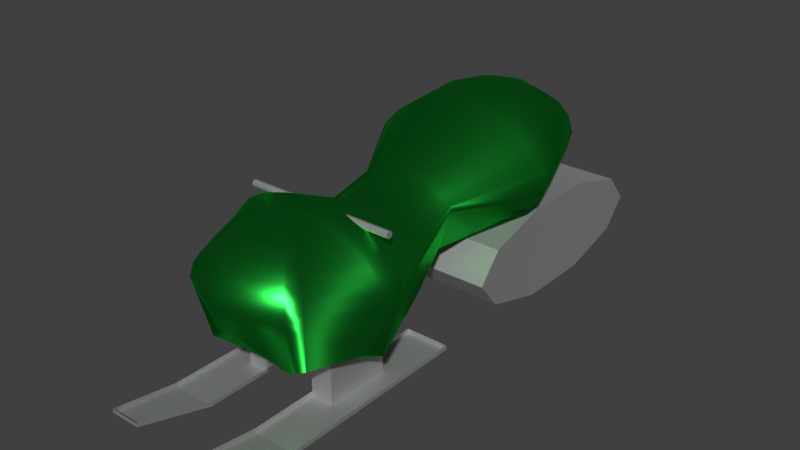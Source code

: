 # Source: mg-schneemobil.blend  (saved by Blender 2.74.0; exported with 4.5.12 LTS)
import bpy
from mathutils import Matrix  # noqa: F401  (used for matrix-valued properties, if any)

bpy.ops.wm.read_factory_settings(use_empty=True)
scene = bpy.context.scene
scene.name = 'Scene'

# ---- collections
col_collection_1 = bpy.data.collections.new('Collection 1'); scene.collection.children.link(col_collection_1)

# ---- materials (node trees are filled in below, after node groups)
mat_material_002 = bpy.data.materials.new('Material.002')
mat_material_002.alpha_threshold = 0.0
mat_material_002.roughness = 0.5
mat_material_001 = bpy.data.materials.new('Material.001')
mat_material_001.alpha_threshold = 0.0
mat_material_001.roughness = 0.5

# ---- material node trees
mat_material_002.use_nodes = True; mat_material_002.node_tree.nodes.clear()
_N = mat_material_002.node_tree.nodes; _L = mat_material_002.node_tree.links
n0 = _N.new('ShaderNodeOutputMaterial'); n0.name = 'Material Output'; n0.location = (300, 300)
n1 = _N.new('ShaderNodeMixShader'); n1.name = 'Mix Shader'; n1.location = (10, 300)
n1.inputs[0].default_value = 0.07143
n2 = _N.new('ShaderNodeBsdfAnisotropic'); n2.name = 'Glossy BSDF'; n2.location = (-190, 200)
n2.distribution = 'GGX'
n2.inputs[0].default_value = (0.6619, 0.6619, 0.6619, 1.0)
n2.inputs[1].default_value = 0.7206
n3 = _N.new('ShaderNodeBsdfDiffuse'); n3.name = 'Diffuse BSDF'; n3.location = (-190, 100)
n3.inputs[0].default_value = (0.1734, 0.1734, 0.1734, 1.0)
_L.new(n1.outputs[0], n0.inputs[0])
_L.new(n2.outputs[0], n1.inputs[1])
_L.new(n3.outputs[0], n1.inputs[2])
n0.is_active_output = True
mat_material_001.use_nodes = True; mat_material_001.node_tree.nodes.clear()
_N = mat_material_001.node_tree.nodes; _L = mat_material_001.node_tree.links
n0 = _N.new('ShaderNodeOutputMaterial'); n0.name = 'Material Output'; n0.location = (300, 300)
n1 = _N.new('ShaderNodeBsdfAnisotropic'); n1.name = 'Glossy BSDF'; n1.location = (100, 300)
n1.distribution = 'GGX'
n1.inputs[0].default_value = (0.02249, 0.5815, 0.06177, 1.0)
n1.inputs[1].default_value = 0.3958
_L.new(n1.outputs[0], n0.inputs[0])
n0.is_active_output = True

# ---- world
world_world = bpy.data.worlds.new('World'); scene.world = world_world
world_world.color = (0.05088, 0.05088, 0.05088)
world_world.use_sun_shadow = False
world_world.sun_shadow_jitter_overblur = 0.0
world_world.cycles.sampling_method = 'MANUAL'
world_world.cycles.sample_map_resolution = 256

# ---- meshes
me_cylinder_004 = bpy.data.meshes.new('Cylinder.004')
me_cylinder_004.from_pydata([(0.0, 1.0, -1.0), (0.0, 1.0, 1.0), (0.5878, 0.809, -1.0), (0.5878, 0.809, 1.0), (0.9511, 0.309, -1.0), (0.9511, 0.309, 1.0), (0.9511, -0.309, -1.0), (0.9511, -0.309, 1.0), (0.5878, -0.809, -1.0), (0.5878, -0.809, 1.0), (-8.742e-08, -1.0, -1.0), (-8.742e-08, -1.0, 1.0), (-0.5878, -0.809, -1.0), (-0.5878, -0.809, 1.0), (-0.9511, -0.309, -1.0), (-0.9511, -0.309, 1.0), (-0.9511, 0.309, -1.0), (-0.9511, 0.309, 1.0), (-0.5878, 0.809, -1.0), (-0.5878, 0.809, 1.0)], [], [(0, 1, 3, 2), (2, 3, 5, 4), (4, 5, 7, 6), (6, 7, 9, 8), (8, 9, 11, 10), (10, 11, 13, 12), (12, 13, 15, 14), (14, 15, 17, 16), (3, 1, 19, 17, 15, 13, 11, 9, 7, 5), (18, 19, 1, 0), (16, 17, 19, 18), (0, 2, 4, 6, 8, 10, 12, 14, 16, 18)])
me_cylinder_004.materials.append(mat_material_002)
me_cylinder_004.use_remesh_preserve_volume = False
me_cylinder_004.use_remesh_preserve_attributes = False
me_cylinder_004.use_mirror_vertex_groups = False
me_cylinder_004.update()
me_cylinder_003 = bpy.data.meshes.new('Cylinder.003')
me_cylinder_003.from_pydata([(0.0, 1.0, -1.0), (0.0, 1.0, 1.0), (0.5878, 0.809, -1.0), (0.5878, 0.809, 1.0), (0.9511, 0.309, -1.0), (0.9511, 0.309, 1.0), (0.9511, -0.309, -1.0), (0.9511, -0.309, 1.0), (0.5878, -0.809, -1.0), (0.5878, -0.809, 1.0), (-8.742e-08, -1.0, -1.0), (-8.742e-08, -1.0, 1.0), (-0.5878, -0.809, -1.0), (-0.5878, -0.809, 1.0), (-0.9511, -0.309, -1.0), (-0.9511, -0.309, 1.0), (-0.9511, 0.309, -1.0), (-0.9511, 0.309, 1.0), (-0.5878, 0.809, -1.0), (-0.5878, 0.809, 1.0)], [], [(0, 1, 3, 2), (2, 3, 5, 4), (4, 5, 7, 6), (6, 7, 9, 8), (8, 9, 11, 10), (10, 11, 13, 12), (12, 13, 15, 14), (14, 15, 17, 16), (3, 1, 19, 17, 15, 13, 11, 9, 7, 5), (18, 19, 1, 0), (16, 17, 19, 18), (0, 2, 4, 6, 8, 10, 12, 14, 16, 18)])
me_cylinder_003.materials.append(mat_material_002)
me_cylinder_003.use_remesh_preserve_volume = False
me_cylinder_003.use_remesh_preserve_attributes = False
me_cylinder_003.use_mirror_vertex_groups = False
me_cylinder_003.update()
me_sphere_002 = bpy.data.meshes.new('Sphere.002')
me_sphere_002.from_pydata([(-0.5214, -0.0508, 0.1364), (-0.7179, -0.0508, -0.02622), (-0.8441, -0.0508, -0.2311), (-0.8876, -0.0508, -0.4582), (-0.8441, -0.0508, -0.6853), (-0.7179, -0.0508, -1.358), (-0.309, 0.0, -1.76), (-0.2185, 0.2185, -1.76), (3.041e-07, 0.309, -1.76), (0.4156, 0.4156, -1.642), (0.2185, 0.2185, -1.76), (3.26e-07, 0.0, -1.8), (0.2752, -0.0508, 0.2408), (0.5228, -0.0508, 0.1364), (0.7193, -0.0508, -0.02622), (0.8455, -0.0508, -0.2311), (0.889, -0.0508, -0.4582), (0.8455, -0.0508, -0.6853), (0.7193, -0.0508, -1.358), (0.5228, -0.0508, -1.521), (0.2752, -0.0508, -1.625), (0.1948, -0.2449, 0.2408), (0.3699, -0.42, 0.1364), (0.5089, -0.559, -0.02622), (0.5981, -0.6482, -0.2311), (0.6288, -0.6789, -0.4582), (0.5981, -0.6482, -0.6853), (0.5089, -0.559, -1.358), (0.3699, -0.42, -1.521), (0.1948, -0.2449, -1.625), (0.3302, -0.5766, -1.454), (0.4543, -0.7007, -1.309), (0.5339, -0.7803, -0.6581), (0.5614, -0.8077, -0.4554), (0.5339, -0.7803, -0.2527), (0.4543, -0.7007, -0.0698), (0.3302, -0.5766, 0.07533), (0.174, -0.4203, 0.1685), (3.339e-07, -0.309, -1.76), (0.0007102, -0.0508, 0.2767), (-0.1934, -0.2449, 0.2408), (-0.3685, -0.42, 0.1364), (-0.5074, -0.559, -0.02622), (-0.5967, -0.6482, -0.2311), (-0.6274, -0.6789, -0.4582), (-0.5967, -0.6482, -0.6853), (-0.5074, -0.559, -1.358), (-0.3685, -0.42, -1.521), (-0.2185, -0.2185, -1.76), (-0.2738, -0.0508, 0.2408), (-0.5214, -0.0508, -1.521), (0.1948, -0.2449, 0.2408), (0.3699, -0.42, 0.1364), (0.5089, -0.559, -0.02622), (0.5981, -0.6482, -0.2311), (0.6288, -0.6789, -0.4582), (0.5981, -0.6482, -0.6853), (0.5089, -0.559, -1.358), (0.3699, -0.42, -1.521), (0.1948, -0.2449, -1.625), (0.0007104, -0.3253, -1.625), (0.0007102, -0.0508, 0.2767), (-0.1934, -0.2449, 0.2408), (-0.3685, -0.42, 0.1364), (-0.5074, -0.559, -0.02622), (-0.5967, -0.6482, -0.2311), (-0.6274, -0.6789, -0.4582), (-0.5967, -0.6482, -0.6853), (-0.5074, -0.559, -1.358), (-0.3685, -0.42, -1.521), (-0.1934, -0.2449, -1.625), (0.174, -0.4203, -1.548), (0.0007104, -0.4921, 0.1685), (0.0007104, -0.7131, 0.07533), (0.0007105, -0.8885, -0.0698), (0.0007104, -1.001, -0.2527), (0.0007104, -1.04, -0.4554), (0.0007105, -1.001, -0.6581), (0.0007105, -0.8885, -0.841), (0.0007105, -0.7131, -0.9861), (0.0007104, -0.4921, -1.548), (0.0007102, -0.2471, 0.2006), (-0.1725, -0.4203, 0.1685), (-0.3288, -0.5766, 0.07533), (-0.4529, -0.7007, -0.0698), (-0.5325, -0.7803, -0.2527), (-0.5599, -0.8077, -0.4554), (-0.5325, -0.7803, -0.6581), (-0.4529, -0.7007, -1.309), (-0.3288, -0.5766, -1.454), (-0.1725, -0.4203, -1.548), (-0.5878, 2.208, 0.5407), (-0.809, 2.208, 0.3195), (-0.9511, 2.208, 0.107), (-1.0, 2.208, -4.371e-08), (-0.9511, 2.208, -0.309), (-0.809, 2.208, -0.5878), (-0.2185, 2.426, -0.9511), (-0.309, 2.208, -0.9511), (3.041e-07, 2.517, -0.9511), (0.4156, 2.624, -0.809), (0.2185, 2.426, -0.9511), (0.309, 2.208, 0.6827), (0.5878, 2.208, 0.5407), (0.809, 2.208, 0.3195), (0.9511, 2.208, 0.04069), (1.0, 2.208, -4.371e-08), (0.9511, 2.208, -0.309), (0.809, 2.208, -0.5878), (0.5878, 2.208, -0.809), (9.544e-08, 2.208, 0.7317), (-0.309, 2.208, 0.6827), (-0.5878, 2.208, -0.809), (-0.4942, 2.67, 0.6856), (-0.6797, 2.67, 0.5), (-0.7989, 2.67, 0.2662), (-0.8399, 2.67, 0.006988), (-0.7989, 2.67, -0.2522), (-0.6797, 2.67, -0.4861), (-0.1844, 2.853, 0.8047), (-0.3497, 3.018, 0.6856), (-0.481, 3.15, 0.5), (-0.5652, 3.234, 0.2662), (-0.5942, 3.263, 0.006988), (-0.5652, 3.234, -0.2522), (-0.481, 3.15, -0.4861), (-0.3497, 3.018, -0.6716), (-0.1844, 2.853, -0.7908), (-0.2603, 2.67, -0.7908), (-0.001107, 2.929, 0.8047), (-0.001107, 3.163, 0.6856), (-0.001107, 3.348, 0.5), (-0.001107, 3.467, 0.2662), (-0.001107, 3.509, 0.006988), (-0.001107, 3.467, -0.2522), (-0.001107, 3.348, -0.4861), (-0.001107, 3.163, -0.6716), (-0.001107, 2.929, -0.7908), (0.1822, 2.853, 0.8047), (0.3475, 3.018, 0.6856), (0.4787, 3.15, 0.5), (0.563, 3.234, 0.2662), (0.592, 3.263, 0.006988), (0.563, 3.234, -0.2522), (0.4787, 3.15, -0.4861), (0.3475, 3.018, -0.6716), (0.1822, 2.853, -0.7908), (0.2581, 2.67, 0.8047), (0.4919, 2.67, 0.6856), (0.6775, 2.67, 0.5), (0.7967, 2.67, 0.2662), (0.8377, 2.67, 0.006988), (0.7967, 2.67, -0.2522), (0.6775, 2.67, -0.4861), (0.4919, 2.67, -0.6716), (-0.001107, 2.67, 0.8458), (-0.2603, 2.67, 0.8047), (-0.4942, 2.67, -0.6716), (0.6324, 0.8868, -0.4668), (0.5234, 1.359, -0.1881), (0.6015, 0.8868, -0.5012), (0.4979, 1.359, -0.2136), (0.001979, 1.359, 0.05481), (0.001376, 0.8868, -0.1404), (0.5119, 0.8868, -0.3556), (0.4238, 1.359, -0.1053), (0.1313, 1.515, -0.9973), (0.1578, 1.012, -1.34), (0.1631, 1.359, 0.0358), (0.1964, 0.8868, -0.166), (0.3723, 0.8868, -0.2401), (0.3085, 1.359, -0.01938), (-0.4939, 1.359, -0.3081), (-0.5987, 0.8868, -0.6281), (0.001979, 1.568, -0.9973), (0.001377, 1.077, -1.34), (-0.1273, 1.515, -0.9973), (-0.1551, 1.012, -1.34), (-0.2199, 0.8555, -1.34), (-0.1809, 1.385, -0.9973), (-0.3458, 1.385, -0.9347), (-0.4195, 0.8555, -1.47), (-0.5091, 0.8868, -1.238), (-0.4199, 1.359, -0.7621), (-0.5195, 1.359, -0.1881), (-0.6296, 0.8868, -0.4668), (0.3498, 1.385, -0.9347), (0.4222, 0.8555, -1.47), (0.299, 1.153, -1.238), (0.2479, 1.631, -0.9347), (-0.3045, 1.359, -0.01938), (-0.3695, 0.8868, -0.2401), (-0.1936, 0.8868, -0.166), (-0.1592, 1.359, 0.0358), (-0.4939, 1.359, -0.1064), (-0.5987, 0.8868, -0.4603), (-0.5091, 0.8868, -0.3556), (-0.4199, 1.359, -0.1053), (0.4979, 1.359, -0.3081), (0.6015, 0.8868, -0.6281), (0.5119, 0.8868, -1.238), (0.4238, 1.359, -0.7621), (0.0001672, 0.1039, 0.3511), (0.2111, 0.3148, -1.735), (0.2985, 0.1039, 0.312), (-0.9181, 0.1039, -0.6947), (0.0001674, 0.4022, -1.735), (-0.2108, 0.3148, -1.735), (-0.5674, 0.1039, -1.621), (-0.9654, 0.1039, -0.4478), (0.5677, 0.1039, -1.621), (-0.5674, 0.1039, 0.1985), (-0.9181, 0.1039, -0.2009), (0.9184, 0.1039, -0.6947), (0.9657, 0.1039, -0.4478), (0.9184, 0.1039, -0.2009), (0.7813, 0.1039, 0.02175), (0.5677, 0.1039, 0.1985), (-0.2982, 0.1039, -1.735), (-0.781, 0.1039, -1.444), (0.4015, 0.5052, -1.621), (-0.2982, 0.1039, 0.312), (-0.781, 0.1039, 0.02175), (0.7813, 0.1039, -1.444)], [], [(193, 162, 110, 111), (197, 190, 91, 92), (159, 198, 107, 106), (189, 166, 101, 100), (161, 159, 106, 105), (165, 161, 105, 104), (162, 168, 102, 110), (171, 165, 104, 103), (183, 172, 95, 96), (166, 174, 99, 101), (10, 9, 19, 20), (168, 171, 103, 102), (179, 180, 112, 98), (172, 184, 94, 95), (174, 176, 97, 99), (176, 179, 98, 97), (19, 18, 27, 28), (16, 15, 24, 25), (13, 12, 21, 22), (20, 19, 28, 29), (17, 16, 25, 26), (14, 13, 22, 23), (18, 17, 26, 27), (15, 14, 23, 24), (21, 39, 61, 51), (23, 22, 52, 53), (43, 44, 66, 65), (48, 38, 60, 70), (42, 43, 65, 64), (22, 21, 51, 52), (29, 28, 58, 59), (41, 42, 64, 63), (28, 27, 57, 58), (40, 41, 63, 62), (27, 26, 56, 57), (47, 48, 70, 69), (39, 40, 62, 61), (26, 25, 55, 56), (46, 47, 69, 68), (38, 29, 59, 60), (11, 6, 7), (180, 183, 96, 112), (184, 194, 93, 94), (201, 186, 109, 108), (186, 189, 100, 109), (11, 7, 8), (190, 193, 111, 91), (11, 8, 10), (194, 197, 92, 93), (11, 10, 20), (198, 201, 108, 107), (12, 39, 21), (11, 20, 29), (25, 24, 54, 55), (11, 29, 38), (11, 38, 48), (45, 46, 68, 67), (45, 44, 3, 4), (42, 41, 0, 1), (11, 48, 6), (46, 45, 4, 5), (43, 42, 1, 2), (40, 39, 49), (47, 46, 5, 50), (44, 43, 2, 3), (41, 40, 49, 0), (48, 47, 50, 6), (69, 70, 90, 89), (55, 54, 34, 33), (61, 62, 82, 81), (68, 69, 89, 88), (54, 53, 35, 34), (60, 59, 71, 80), (67, 68, 88, 87), (53, 52, 36, 35), (66, 67, 87, 86), (52, 51, 37, 36), (59, 58, 30, 71), (65, 66, 86, 85), (70, 60, 80, 90), (58, 57, 31, 30), (51, 61, 81, 37), (64, 65, 85, 84), (57, 56, 32, 31), (63, 64, 84, 83), (44, 45, 67, 66), (24, 23, 53, 54), (31, 32, 77, 78), (34, 35, 74, 75), (30, 31, 78, 79), (33, 34, 75, 76), (36, 37, 72, 73), (71, 30, 79, 80), (32, 33, 76, 77), (35, 36, 73, 74), (74, 73, 83, 84), (78, 77, 87, 88), (75, 74, 84, 85), (79, 78, 88, 89), (76, 75, 85, 86), (73, 72, 82, 83), (80, 79, 89, 90), (77, 76, 86, 87), (37, 81, 72), (72, 81, 82), (62, 63, 83, 82), (56, 55, 33, 32), (93, 92, 114, 115), (108, 109, 154, 153), (92, 91, 113, 114), (107, 108, 153, 152), (100, 101, 146, 145), (106, 107, 152, 151), (109, 100, 145, 154), (98, 112, 157, 128), (105, 106, 151, 150), (112, 96, 118, 157), (104, 105, 150, 149), (96, 95, 117, 118), (110, 102, 147, 155), (91, 111, 156, 113), (103, 104, 149, 148), (95, 94, 116, 117), (101, 99, 137, 146), (99, 97, 127, 137), (111, 110, 155, 156), (102, 103, 148, 147), (97, 98, 128, 127), (94, 93, 115, 116), (117, 116, 123, 124), (114, 113, 120, 121), (118, 117, 124, 125), (115, 114, 121, 122), (116, 115, 122, 123), (124, 123, 133, 134), (121, 120, 130, 131), (125, 124, 134, 135), (122, 121, 131, 132), (126, 125, 135, 136), (123, 122, 132, 133), (120, 119, 129, 130), (127, 126, 136, 137), (130, 129, 138, 139), (137, 136, 145, 146), (134, 133, 142, 143), (131, 130, 139, 140), (135, 134, 143, 144), (132, 131, 140, 141), (136, 135, 144, 145), (133, 132, 141, 142), (142, 141, 150, 151), (139, 138, 147, 148), (143, 142, 151, 152), (140, 139, 148, 149), (144, 143, 152, 153), (141, 140, 149, 150), (145, 144, 153, 154), (156, 155, 119), (157, 118, 125, 126), (113, 156, 119, 120), (128, 157, 126, 127), (119, 155, 129), (129, 155, 138), (138, 155, 147), (213, 223, 200, 199), (199, 200, 201, 198), (212, 222, 196, 195), (195, 196, 197, 194), (211, 221, 192, 191), (191, 192, 193, 190), (210, 220, 188, 187), (187, 188, 189, 186), (223, 210, 187, 200), (200, 187, 186, 201), (209, 212, 195, 185), (185, 195, 194, 184), (208, 219, 182, 181), (181, 182, 183, 180), (207, 218, 178, 177), (177, 178, 179, 176), (206, 207, 177, 175), (175, 177, 176, 174), (205, 209, 185, 173), (173, 185, 184, 172), (218, 208, 181, 178), (178, 181, 180, 179), (204, 217, 170, 169), (169, 170, 171, 168), (203, 206, 175, 167), (167, 175, 174, 166), (219, 205, 173, 182), (182, 173, 172, 183), (217, 216, 164, 170), (170, 164, 165, 171), (202, 204, 169, 163), (163, 169, 168, 162), (216, 215, 160, 164), (164, 160, 161, 165), (215, 214, 158, 160), (160, 158, 159, 161), (220, 203, 167, 188), (188, 167, 166, 189), (214, 213, 199, 158), (158, 199, 198, 159), (222, 211, 191, 196), (196, 191, 190, 197), (221, 202, 163, 192), (192, 163, 162, 193), (49, 39, 202, 221), (1, 0, 211, 222), (16, 17, 213, 214), (9, 10, 203, 220), (15, 16, 214, 215), (14, 15, 215, 216), (39, 12, 204, 202), (13, 14, 216, 217), (5, 4, 205, 219), (10, 8, 206, 203), (12, 13, 217, 204), (6, 50, 208, 218), (4, 3, 209, 205), (8, 7, 207, 206), (7, 6, 218, 207), (50, 5, 219, 208), (3, 2, 212, 209), (18, 19, 210, 223), (19, 9, 220, 210), (0, 49, 221, 211), (2, 1, 222, 212), (17, 18, 223, 213)])
me_sphere_002.polygons.foreach_set('use_smooth', [True] * 230)
me_sphere_002.materials.append(mat_material_001)
me_sphere_002.use_remesh_preserve_volume = False
me_sphere_002.use_remesh_preserve_attributes = False
me_sphere_002.use_mirror_vertex_groups = False
me_sphere_002.update()
me_plane = bpy.data.meshes.new('Plane')
me_plane.from_pydata([(-0.6749, -1.0, 0.1636), (0.6749, -1.0, 0.1636), (-1.0, 1.0, 0.0), (1.0, 1.0, 0.0), (-1.0, 0.5279, 0.0), (-1.0, 0.02789, 0.0), (-1.0, -0.4721, 0.0), (1.0, -0.4721, 0.0), (1.0, 0.02789, 0.0), (1.0, 0.5279, 0.0), (0.004009, -1.0, 0.1636), (0.005941, 1.0, 0.0), (0.005941, 0.02789, 0.0), (0.005941, 0.5279, 0.0), (-1.0, 0.5279, 0.0), (-1.0, 0.02789, 0.0), (0.005941, 0.02789, 0.0), (0.005941, 0.5279, 0.0), (-1.0, 0.5279, 0.0), (-1.0, 0.02789, 0.0), (0.005941, 0.02789, 0.0), (0.005941, 0.5279, 0.0), (-1.0, 0.5279, 0.0), (-1.0, 0.02789, 0.0), (0.005941, 0.02789, 0.0), (0.005941, 0.5279, 0.0), (-1.0, 0.5279, 0.0), (-1.0, 0.02789, 0.0), (0.005941, 0.02789, 0.0), (0.005941, 0.5279, 0.0), (-1.0, 0.5279, 1.0), (-1.0, 0.02789, 1.0), (0.005941, 0.02789, 1.0), (0.005941, 0.5279, 1.0), (-1.0, -0.4721, -0.04592), (-0.6749, -1.0, 0.1177), (0.004009, -1.0, 0.1177), (0.6749, -1.0, 0.1177), (1.0, 0.5279, -0.04592), (1.0, 1.0, -0.04592), (0.005941, 1.0, -0.04592), (-1.0, 1.0, -0.04592), (-1.0, 0.5279, -0.04592), (-1.0, 0.02789, -0.04592), (1.0, -0.4721, -0.04592), (1.0, 0.02789, -0.04592), (0.005941, -0.4721, -0.04592), (0.005941, 0.02789, -0.04592), (0.005941, 0.5279, -0.04592), (-1.0, 0.5279, 0.9541), (-1.0, 0.02789, 0.9541), (0.005941, 0.02789, 0.9541), (0.005941, 0.5279, 0.9541)], [], [(33, 30, 49, 52), (2, 4, 42, 41), (12, 5, 43, 47), (13, 12, 47, 48), (4, 5, 15, 14), (31, 32, 51, 50), (11, 2, 41, 40), (30, 31, 50, 49), (16, 17, 21, 20), (13, 4, 14, 17), (5, 12, 16, 15), (12, 13, 17, 16), (21, 18, 22, 25), (15, 16, 20, 19), (17, 14, 18, 21), (14, 15, 19, 18), (22, 23, 27, 26), (18, 19, 23, 22), (20, 21, 25, 24), (19, 20, 24, 23), (28, 29, 33, 32), (24, 25, 29, 28), (23, 24, 28, 27), (25, 22, 26, 29), (9, 3, 39, 38), (27, 28, 32, 31), (29, 26, 30, 33), (26, 27, 31, 30), (48, 38, 39, 40), (36, 37, 44, 46), (46, 44, 45, 47), (47, 45, 38, 48), (34, 46, 47, 43), (35, 36, 46, 34), (42, 48, 40, 41), (50, 51, 52, 49), (4, 13, 48, 42), (32, 33, 52, 51), (0, 10, 36, 35), (5, 6, 34, 43), (3, 11, 40, 39), (1, 7, 44, 37), (6, 0, 35, 34), (7, 8, 45, 44), (10, 1, 37, 36), (8, 9, 38, 45)])
me_plane.materials.append(mat_material_002)
me_plane.use_remesh_preserve_volume = False
me_plane.use_remesh_preserve_attributes = False
me_plane.use_mirror_vertex_groups = False
me_plane.update()
me_plane_001 = bpy.data.meshes.new('Plane.001')
me_plane_001.from_pydata([(-0.6749, -1.0, 0.1636), (0.6749, -1.0, 0.1636), (-1.0, 1.0, 0.0), (1.0, 1.0, 0.0), (-1.0, 0.5279, 0.0), (-1.0, 0.02789, 0.0), (-1.0, -0.4721, 0.0), (1.0, -0.4721, 0.0), (1.0, 0.02789, 0.0), (1.0, 0.5279, 0.0), (0.004009, -1.0, 0.1636), (0.005941, 1.0, 0.0), (0.005941, 0.02789, 0.0), (0.005941, 0.5279, 0.0), (1.0, 0.02789, 1.0), (1.0, 0.5279, 1.0), (0.005941, 0.02789, 1.0), (0.005941, 0.5279, 1.0), (-1.0, -0.4721, -0.03975), (-0.6749, -1.0, 0.1239), (0.004009, -1.0, 0.1239), (0.6749, -1.0, 0.1239), (1.0, 0.5279, -0.03975), (1.0, 1.0, -0.03975), (0.005941, 1.0, -0.03975), (-1.0, 1.0, -0.03975), (-1.0, 0.5279, -0.03975), (-1.0, 0.02789, -0.03975), (1.0, -0.4721, -0.03975), (1.0, 0.02789, -0.03975), (0.005941, -0.4721, -0.03975), (0.005941, 0.02789, -0.03975), (0.005941, 0.5279, -0.03975), (1.0, 0.02789, 0.9603), (1.0, 0.5279, 0.9603), (0.005941, 0.02789, 0.9603), (0.005941, 0.5279, 0.9603)], [], [(6, 0, 19, 18), (14, 15, 34, 33), (1, 7, 28, 21), (12, 8, 14, 16), (3, 11, 24, 23), (5, 6, 18, 27), (0, 10, 20, 19), (4, 5, 27, 26), (2, 4, 26, 25), (9, 13, 17, 15), (8, 9, 15, 14), (13, 12, 16, 17), (32, 22, 23, 24), (20, 21, 28, 30), (30, 28, 29, 31), (27, 31, 32, 26), (18, 30, 31, 27), (19, 20, 30, 18), (26, 32, 24, 25), (35, 33, 34, 36), (7, 8, 29, 28), (16, 14, 33, 35), (10, 1, 21, 20), (8, 12, 31, 29), (15, 17, 36, 34), (9, 3, 23, 22), (13, 9, 22, 32), (17, 16, 35, 36), (11, 2, 25, 24), (12, 13, 32, 31)])
me_plane_001.materials.append(mat_material_002)
me_plane_001.use_remesh_preserve_volume = False
me_plane_001.use_remesh_preserve_attributes = False
me_plane_001.use_mirror_vertex_groups = False
me_plane_001.update()

# ---- objects
ob_cylinder_001 = bpy.data.objects.new('Cylinder.001', me_cylinder_004)
ob_cylinder = bpy.data.objects.new('Cylinder', me_cylinder_003)
ob_sphere = bpy.data.objects.new('Sphere', me_sphere_002)
ob_plane = bpy.data.objects.new('Plane', me_plane)
ob_plane_001 = bpy.data.objects.new('Plane.001', me_plane_001)

# ---- transforms, parenting, visibility, modifiers, constraints
ob_cylinder_001.location = (0.01154, -1.378, 1.582)
ob_cylinder_001.rotation_euler = (-0.0, 1.571, 0.0)
ob_cylinder_001.scale = (0.03579, 0.03579, 0.7788)
ob_cylinder_001.lineart.crease_threshold = 0.0
ob_cylinder.location = (0.0, 1.281, 0.4629)
ob_cylinder.rotation_euler = (-0.0, 1.571, 0.0)
ob_cylinder.scale = (0.5067, 1.289, 0.7585)
ob_cylinder.lineart.crease_threshold = 0.0
ob_sphere.location = (0.0, -1.554, 1.443)
ob_sphere.scale = (1.0, 1.0, 0.6866)
ob_sphere.lineart.crease_threshold = 0.0
ob_plane.location = (0.4492, -1.799, 0.0)
ob_plane.scale = (0.2307, 1.364, 1.0)
ob_plane.lineart.crease_threshold = 0.0
ob_plane_001.location = (-0.5648, -1.799, 0.0)
ob_plane_001.scale = (0.2307, 1.364, 1.0)
ob_plane_001.lineart.crease_threshold = 0.0

# ---- collection membership
col_collection_1.objects.link(ob_cylinder_001)
col_collection_1.objects.link(ob_cylinder)
col_collection_1.objects.link(ob_sphere)
col_collection_1.objects.link(ob_plane)
col_collection_1.objects.link(ob_plane_001)

# ---- scene / render settings (as saved in the file)
scene.frame_start = 1; scene.frame_end = 250; scene.frame_set(1)
scene.render.engine = 'CYCLES'
scene.render.image_settings.color_depth = '16'
scene.render.image_settings.compression = 100
scene.render.dither_intensity = 0.0
scene.cycles.use_denoising = False
scene.cycles.samples = 100
scene.cycles.sampling_pattern = 'TABULATED_SOBOL'
scene.cycles.light_sampling_threshold = 0.0
scene.cycles.use_adaptive_sampling = False
scene.cycles.use_light_tree = False
scene.cycles.blur_glossy = 0.0
scene.cycles.pixel_filter_type = 'GAUSSIAN'
scene.cycles.sample_clamp_indirect = 0.0
scene.view_settings.view_transform = 'Standard'
bpy.context.view_layer.update()

# ---- added for rendering (the .blend has no active camera and no usable light): camera, sun
cam_auto = bpy.data.cameras.new('AutoCamera')
cam_auto.lens = 50.0
cam_auto.sensor_width = 36.0
cam_auto.clip_end = 1000.0
ob_auto_camera = bpy.data.objects.new('AutoCamera', cam_auto)
scene.collection.objects.link(ob_auto_camera)
ob_auto_camera.location = (5.93474, -7.41842, 5.73658)
ob_auto_camera.rotation_euler = (1.09748, -7.21219e-08, 0.694738)
scene.camera = ob_auto_camera
light_auto_sun = bpy.data.lights.new('AutoSun', 'SUN')
light_auto_sun.energy = 3.0
light_auto_sun.angle = 0.0523599
ob_auto_sun = bpy.data.objects.new('AutoSun', light_auto_sun)
scene.collection.objects.link(ob_auto_sun)
ob_auto_sun.rotation_euler = (0.872665, 0.174533, 0.523599)
bpy.context.view_layer.update()

